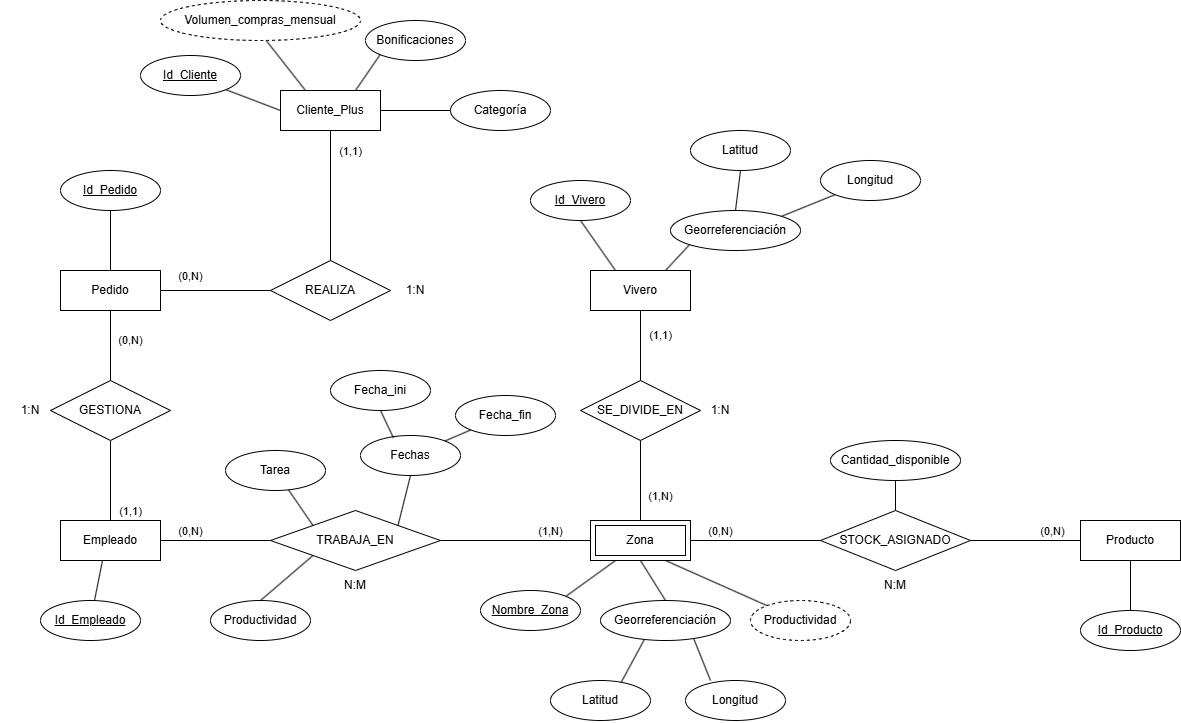

The diagram above was exported from draw.io. Its source (the exported page's mxGraphModel, read from the mxfile embedded in the PNG):
<mxGraphModel dx="1676" dy="676" grid="1" gridSize="10" guides="1" tooltips="1" connect="1" arrows="1" fold="1" page="1" pageScale="1" pageWidth="850" pageHeight="1100" math="0" shadow="0">
  <root>
    <mxCell id="0" />
    <mxCell id="1" parent="0" />
    <mxCell id="Sue6mzO_sxuvPTlRhZe7-1" edge="1" parent="1" source="Sue6mzO_sxuvPTlRhZe7-5" style="rounded=0;orthogonalLoop=1;jettySize=auto;html=1;exitX=0.25;exitY=0;exitDx=0;exitDy=0;entryX=0.5;entryY=1;entryDx=0;entryDy=0;endArrow=none;endFill=0;" target="Sue6mzO_sxuvPTlRhZe7-32">
      <mxGeometry relative="1" as="geometry" />
    </mxCell>
    <mxCell id="Sue6mzO_sxuvPTlRhZe7-2" edge="1" parent="1" source="Sue6mzO_sxuvPTlRhZe7-5" style="edgeStyle=none;rounded=0;orthogonalLoop=1;jettySize=auto;html=1;exitX=0.75;exitY=0;exitDx=0;exitDy=0;entryX=0;entryY=1;entryDx=0;entryDy=0;endArrow=none;endFill=0;" target="Sue6mzO_sxuvPTlRhZe7-35">
      <mxGeometry relative="1" as="geometry" />
    </mxCell>
    <mxCell id="Sue6mzO_sxuvPTlRhZe7-3" edge="1" parent="1" source="Sue6mzO_sxuvPTlRhZe7-5" style="edgeStyle=none;rounded=0;orthogonalLoop=1;jettySize=auto;html=1;entryX=0.5;entryY=0;entryDx=0;entryDy=0;endArrow=none;endFill=0;" target="Sue6mzO_sxuvPTlRhZe7-51">
      <mxGeometry relative="1" as="geometry" />
    </mxCell>
    <mxCell id="Sue6mzO_sxuvPTlRhZe7-4" connectable="0" parent="Sue6mzO_sxuvPTlRhZe7-3" style="edgeLabel;html=1;align=center;verticalAlign=middle;resizable=0;points=[];" value="(1,1)" vertex="1">
      <mxGeometry relative="1" x="-0.3098" y="1" as="geometry">
        <mxPoint x="19" as="offset" />
      </mxGeometry>
    </mxCell>
    <mxCell id="Sue6mzO_sxuvPTlRhZe7-5" parent="1" style="whiteSpace=wrap;html=1;align=center;" value="Vivero" vertex="1">
      <mxGeometry height="40" width="100" x="660" y="350" as="geometry" />
    </mxCell>
    <mxCell id="Sue6mzO_sxuvPTlRhZe7-6" edge="1" parent="1" source="Sue6mzO_sxuvPTlRhZe7-13" style="edgeStyle=none;rounded=0;orthogonalLoop=1;jettySize=auto;html=1;entryX=0.5;entryY=1;entryDx=0;entryDy=0;endArrow=none;endFill=0;" target="Sue6mzO_sxuvPTlRhZe7-51">
      <mxGeometry relative="1" as="geometry" />
    </mxCell>
    <mxCell id="Sue6mzO_sxuvPTlRhZe7-7" connectable="0" parent="Sue6mzO_sxuvPTlRhZe7-6" style="edgeLabel;html=1;align=center;verticalAlign=middle;resizable=0;points=[];" value="(1,N)" vertex="1">
      <mxGeometry relative="1" x="-0.3671" y="1" as="geometry">
        <mxPoint x="21" as="offset" />
      </mxGeometry>
    </mxCell>
    <mxCell id="Sue6mzO_sxuvPTlRhZe7-8" edge="1" parent="1" source="Sue6mzO_sxuvPTlRhZe7-13" style="edgeStyle=none;rounded=0;orthogonalLoop=1;jettySize=auto;html=1;exitX=0.25;exitY=1;exitDx=0;exitDy=0;entryX=1;entryY=0;entryDx=0;entryDy=0;endArrow=none;endFill=0;" target="Sue6mzO_sxuvPTlRhZe7-38">
      <mxGeometry relative="1" as="geometry" />
    </mxCell>
    <mxCell id="Sue6mzO_sxuvPTlRhZe7-9" edge="1" parent="1" source="Sue6mzO_sxuvPTlRhZe7-13" style="edgeStyle=none;rounded=0;orthogonalLoop=1;jettySize=auto;html=1;exitX=0.5;exitY=1;exitDx=0;exitDy=0;entryX=0.5;entryY=0;entryDx=0;entryDy=0;endArrow=none;endFill=0;" target="Sue6mzO_sxuvPTlRhZe7-41">
      <mxGeometry relative="1" as="geometry" />
    </mxCell>
    <mxCell id="Sue6mzO_sxuvPTlRhZe7-10" edge="1" parent="1" source="Sue6mzO_sxuvPTlRhZe7-13" style="edgeStyle=none;rounded=0;orthogonalLoop=1;jettySize=auto;html=1;exitX=1;exitY=0.5;exitDx=0;exitDy=0;entryX=0;entryY=0.5;entryDx=0;entryDy=0;endArrow=none;endFill=0;" target="Sue6mzO_sxuvPTlRhZe7-55">
      <mxGeometry relative="1" as="geometry" />
    </mxCell>
    <mxCell id="Sue6mzO_sxuvPTlRhZe7-11" connectable="0" parent="Sue6mzO_sxuvPTlRhZe7-10" style="edgeLabel;html=1;align=center;verticalAlign=middle;resizable=0;points=[];" value="(0,N)" vertex="1">
      <mxGeometry relative="1" x="-0.5858" y="1" as="geometry">
        <mxPoint x="3" y="-9" as="offset" />
      </mxGeometry>
    </mxCell>
    <mxCell id="Sue6mzO_sxuvPTlRhZe7-12" edge="1" parent="1" source="Sue6mzO_sxuvPTlRhZe7-13" style="edgeStyle=none;rounded=0;orthogonalLoop=1;jettySize=auto;html=1;exitX=0.75;exitY=1;exitDx=0;exitDy=0;endArrow=none;endFill=0;" target="Sue6mzO_sxuvPTlRhZe7-73">
      <mxGeometry relative="1" as="geometry" />
    </mxCell>
    <mxCell id="Sue6mzO_sxuvPTlRhZe7-13" parent="1" style="whiteSpace=wrap;html=1;align=center;" value="Zona" vertex="1">
      <mxGeometry height="40" width="100" x="660" y="600" as="geometry" />
    </mxCell>
    <mxCell id="Sue6mzO_sxuvPTlRhZe7-14" edge="1" parent="1" style="edgeStyle=none;rounded=0;orthogonalLoop=1;jettySize=auto;html=1;exitX=0.5;exitY=1;exitDx=0;exitDy=0;entryX=0.5;entryY=0;entryDx=0;entryDy=0;endArrow=none;endFill=0;" target="Sue6mzO_sxuvPTlRhZe7-44">
      <mxGeometry relative="1" as="geometry">
        <mxPoint x="1200" y="640" as="sourcePoint" />
        <mxPoint x="1200" y="680" as="targetPoint" />
      </mxGeometry>
    </mxCell>
    <mxCell id="Sue6mzO_sxuvPTlRhZe7-15" parent="1" style="whiteSpace=wrap;html=1;align=center;" value="Producto" vertex="1">
      <mxGeometry height="40" width="100" x="1150" y="600" as="geometry" />
    </mxCell>
    <mxCell id="Sue6mzO_sxuvPTlRhZe7-16" edge="1" parent="1" source="Sue6mzO_sxuvPTlRhZe7-19" style="edgeStyle=none;rounded=0;orthogonalLoop=1;jettySize=auto;html=1;exitX=0.5;exitY=0;exitDx=0;exitDy=0;endArrow=none;endFill=0;" target="Sue6mzO_sxuvPTlRhZe7-46">
      <mxGeometry relative="1" as="geometry" />
    </mxCell>
    <mxCell id="Sue6mzO_sxuvPTlRhZe7-17" edge="1" parent="1" source="Sue6mzO_sxuvPTlRhZe7-19" style="edgeStyle=none;rounded=0;orthogonalLoop=1;jettySize=auto;html=1;entryX=0;entryY=0.5;entryDx=0;entryDy=0;endArrow=none;endFill=0;" target="Sue6mzO_sxuvPTlRhZe7-59">
      <mxGeometry relative="1" as="geometry" />
    </mxCell>
    <mxCell id="Sue6mzO_sxuvPTlRhZe7-18" connectable="0" parent="Sue6mzO_sxuvPTlRhZe7-17" style="edgeLabel;html=1;align=center;verticalAlign=middle;resizable=0;points=[];" value="(0,N)" vertex="1">
      <mxGeometry relative="1" x="-0.1131" as="geometry">
        <mxPoint x="-19" y="-10" as="offset" />
      </mxGeometry>
    </mxCell>
    <mxCell id="Sue6mzO_sxuvPTlRhZe7-19" parent="1" style="whiteSpace=wrap;html=1;align=center;" value="Empleado" vertex="1">
      <mxGeometry height="40" width="100" x="130" y="600" as="geometry" />
    </mxCell>
    <mxCell id="Sue6mzO_sxuvPTlRhZe7-20" edge="1" parent="1" source="Sue6mzO_sxuvPTlRhZe7-25" style="edgeStyle=none;rounded=0;orthogonalLoop=1;jettySize=auto;html=1;entryX=0.5;entryY=0;entryDx=0;entryDy=0;endArrow=none;endFill=0;" target="Sue6mzO_sxuvPTlRhZe7-60">
      <mxGeometry relative="1" as="geometry" />
    </mxCell>
    <mxCell id="Sue6mzO_sxuvPTlRhZe7-21" connectable="0" parent="Sue6mzO_sxuvPTlRhZe7-20" style="edgeLabel;html=1;align=center;verticalAlign=middle;resizable=0;points=[];" value="(1,1)" vertex="1">
      <mxGeometry relative="1" x="0.1111" y="2" as="geometry">
        <mxPoint x="18" y="-52" as="offset" />
      </mxGeometry>
    </mxCell>
    <mxCell id="Sue6mzO_sxuvPTlRhZe7-22" edge="1" parent="1" source="Sue6mzO_sxuvPTlRhZe7-25" style="edgeStyle=none;rounded=0;orthogonalLoop=1;jettySize=auto;html=1;entryX=0;entryY=0.5;entryDx=0;entryDy=0;endArrow=none;endFill=0;" target="Sue6mzO_sxuvPTlRhZe7-45">
      <mxGeometry relative="1" as="geometry" />
    </mxCell>
    <mxCell id="Sue6mzO_sxuvPTlRhZe7-23" edge="1" parent="1" source="Sue6mzO_sxuvPTlRhZe7-25" style="edgeStyle=none;rounded=0;orthogonalLoop=1;jettySize=auto;html=1;exitX=0.75;exitY=0;exitDx=0;exitDy=0;entryX=0;entryY=1;entryDx=0;entryDy=0;endArrow=none;endFill=0;" target="Sue6mzO_sxuvPTlRhZe7-50">
      <mxGeometry relative="1" as="geometry" />
    </mxCell>
    <mxCell id="Sue6mzO_sxuvPTlRhZe7-24" edge="1" parent="1" source="Sue6mzO_sxuvPTlRhZe7-25" style="edgeStyle=none;rounded=0;orthogonalLoop=1;jettySize=auto;html=1;exitX=0.25;exitY=0;exitDx=0;exitDy=0;endArrow=none;endFill=0;">
      <mxGeometry relative="1" as="geometry">
        <mxPoint x="335.523783399213" y="119.75754250808927" as="targetPoint" />
      </mxGeometry>
    </mxCell>
    <mxCell id="Sue6mzO_sxuvPTlRhZe7-25" parent="1" style="whiteSpace=wrap;html=1;align=center;" value="Cliente_Plus" vertex="1">
      <mxGeometry height="40" width="100" x="350" y="170" as="geometry" />
    </mxCell>
    <mxCell id="Sue6mzO_sxuvPTlRhZe7-26" edge="1" parent="1" source="Sue6mzO_sxuvPTlRhZe7-31" style="edgeStyle=none;rounded=0;orthogonalLoop=1;jettySize=auto;html=1;exitX=0.5;exitY=0;exitDx=0;exitDy=0;entryX=0.5;entryY=1;entryDx=0;entryDy=0;endArrow=none;endFill=0;" target="Sue6mzO_sxuvPTlRhZe7-47">
      <mxGeometry relative="1" as="geometry" />
    </mxCell>
    <mxCell id="Sue6mzO_sxuvPTlRhZe7-27" edge="1" parent="1" source="Sue6mzO_sxuvPTlRhZe7-31" style="edgeStyle=none;rounded=0;orthogonalLoop=1;jettySize=auto;html=1;exitX=0.5;exitY=1;exitDx=0;exitDy=0;entryX=0.5;entryY=0;entryDx=0;entryDy=0;endArrow=none;endFill=0;" target="Sue6mzO_sxuvPTlRhZe7-63">
      <mxGeometry relative="1" as="geometry" />
    </mxCell>
    <mxCell id="Sue6mzO_sxuvPTlRhZe7-28" connectable="0" parent="Sue6mzO_sxuvPTlRhZe7-27" style="edgeLabel;html=1;align=center;verticalAlign=middle;resizable=0;points=[];" value="(0,N)" vertex="1">
      <mxGeometry relative="1" x="-0.164" y="1" as="geometry">
        <mxPoint x="19" as="offset" />
      </mxGeometry>
    </mxCell>
    <mxCell id="Sue6mzO_sxuvPTlRhZe7-29" edge="1" parent="1" source="Sue6mzO_sxuvPTlRhZe7-31" style="edgeStyle=none;rounded=0;orthogonalLoop=1;jettySize=auto;html=1;entryX=0;entryY=0.5;entryDx=0;entryDy=0;endArrow=none;endFill=0;" target="Sue6mzO_sxuvPTlRhZe7-60">
      <mxGeometry relative="1" as="geometry" />
    </mxCell>
    <mxCell id="Sue6mzO_sxuvPTlRhZe7-30" connectable="0" parent="Sue6mzO_sxuvPTlRhZe7-29" style="edgeLabel;html=1;align=center;verticalAlign=middle;resizable=0;points=[];" value="(0,N)" vertex="1">
      <mxGeometry relative="1" x="-0.4498" y="2" as="geometry">
        <mxPoint y="-13" as="offset" />
      </mxGeometry>
    </mxCell>
    <mxCell id="Sue6mzO_sxuvPTlRhZe7-31" parent="1" style="whiteSpace=wrap;html=1;align=center;" value="Pedido" vertex="1">
      <mxGeometry height="40" width="100" x="130" y="350" as="geometry" />
    </mxCell>
    <mxCell id="Sue6mzO_sxuvPTlRhZe7-32" parent="1" style="ellipse;whiteSpace=wrap;html=1;align=center;fontStyle=4;" value="Id_Vivero" vertex="1">
      <mxGeometry height="40" width="100" x="600" y="260" as="geometry" />
    </mxCell>
    <mxCell id="Sue6mzO_sxuvPTlRhZe7-33" edge="1" parent="1" source="Sue6mzO_sxuvPTlRhZe7-35" style="edgeStyle=none;rounded=0;orthogonalLoop=1;jettySize=auto;html=1;exitX=0.5;exitY=0;exitDx=0;exitDy=0;entryX=0.5;entryY=1;entryDx=0;entryDy=0;startArrow=none;startFill=0;endArrow=none;endFill=0;" target="Sue6mzO_sxuvPTlRhZe7-36">
      <mxGeometry relative="1" as="geometry" />
    </mxCell>
    <mxCell id="Sue6mzO_sxuvPTlRhZe7-34" edge="1" parent="1" source="Sue6mzO_sxuvPTlRhZe7-35" style="edgeStyle=none;rounded=0;orthogonalLoop=1;jettySize=auto;html=1;exitX=1;exitY=0;exitDx=0;exitDy=0;entryX=0;entryY=1;entryDx=0;entryDy=0;endArrow=none;endFill=0;" target="Sue6mzO_sxuvPTlRhZe7-37">
      <mxGeometry relative="1" as="geometry" />
    </mxCell>
    <mxCell id="Sue6mzO_sxuvPTlRhZe7-35" parent="1" style="ellipse;whiteSpace=wrap;html=1;align=center;" value="Georreferenciación" vertex="1">
      <mxGeometry height="40" width="130" x="740" y="290" as="geometry" />
    </mxCell>
    <mxCell id="Sue6mzO_sxuvPTlRhZe7-36" parent="1" style="ellipse;whiteSpace=wrap;html=1;align=center;" value="Latitud" vertex="1">
      <mxGeometry height="40" width="100" x="760" y="210" as="geometry" />
    </mxCell>
    <mxCell id="Sue6mzO_sxuvPTlRhZe7-37" parent="1" style="ellipse;whiteSpace=wrap;html=1;align=center;" value="Longitud" vertex="1">
      <mxGeometry height="40" width="100" x="890" y="240" as="geometry" />
    </mxCell>
    <mxCell id="Sue6mzO_sxuvPTlRhZe7-38" parent="1" style="ellipse;whiteSpace=wrap;html=1;align=center;fontStyle=4;" value="Nombre_Zona" vertex="1">
      <mxGeometry height="40" width="100" x="550" y="670" as="geometry" />
    </mxCell>
    <mxCell id="Sue6mzO_sxuvPTlRhZe7-39" edge="1" parent="1" source="Sue6mzO_sxuvPTlRhZe7-41" style="edgeStyle=none;rounded=0;orthogonalLoop=1;jettySize=auto;html=1;exitX=0.5;exitY=0;exitDx=0;exitDy=0;entryX=0.5;entryY=1;entryDx=0;entryDy=0;startArrow=none;startFill=0;endArrow=none;endFill=0;" target="Sue6mzO_sxuvPTlRhZe7-42">
      <mxGeometry relative="1" as="geometry" />
    </mxCell>
    <mxCell id="Sue6mzO_sxuvPTlRhZe7-40" edge="1" parent="1" source="Sue6mzO_sxuvPTlRhZe7-41" style="edgeStyle=none;rounded=0;orthogonalLoop=1;jettySize=auto;html=1;exitX=0.692;exitY=0.75;exitDx=0;exitDy=0;entryX=0.25;entryY=0;entryDx=0;entryDy=0;endArrow=none;endFill=0;exitPerimeter=0;entryPerimeter=0;" target="Sue6mzO_sxuvPTlRhZe7-43">
      <mxGeometry relative="1" as="geometry" />
    </mxCell>
    <mxCell id="Sue6mzO_sxuvPTlRhZe7-41" parent="1" style="ellipse;whiteSpace=wrap;html=1;align=center;" value="Georreferenciación" vertex="1">
      <mxGeometry height="40" width="130" x="670" y="680" as="geometry" />
    </mxCell>
    <mxCell id="Sue6mzO_sxuvPTlRhZe7-42" parent="1" style="ellipse;whiteSpace=wrap;html=1;align=center;" value="Latitud" vertex="1">
      <mxGeometry height="40" width="100" x="620" y="760" as="geometry" />
    </mxCell>
    <mxCell id="Sue6mzO_sxuvPTlRhZe7-43" parent="1" style="ellipse;whiteSpace=wrap;html=1;align=center;" value="Longitud" vertex="1">
      <mxGeometry height="40" width="100" x="755" y="760" as="geometry" />
    </mxCell>
    <mxCell id="Sue6mzO_sxuvPTlRhZe7-44" parent="1" style="ellipse;whiteSpace=wrap;html=1;align=center;fontStyle=4;" value="Id_Producto" vertex="1">
      <mxGeometry height="40" width="100" x="1150" y="690" as="geometry" />
    </mxCell>
    <mxCell id="Sue6mzO_sxuvPTlRhZe7-45" parent="1" style="ellipse;whiteSpace=wrap;html=1;align=center;" value="Categoría" vertex="1">
      <mxGeometry height="40" width="100" x="520" y="170" as="geometry" />
    </mxCell>
    <mxCell id="Sue6mzO_sxuvPTlRhZe7-46" parent="1" style="ellipse;whiteSpace=wrap;html=1;align=center;fontStyle=4;" value="Id_Empleado" vertex="1">
      <mxGeometry height="40" width="100" x="110" y="680" as="geometry" />
    </mxCell>
    <mxCell id="Sue6mzO_sxuvPTlRhZe7-47" parent="1" style="ellipse;whiteSpace=wrap;html=1;align=center;fontStyle=4;" value="Id_Pedido" vertex="1">
      <mxGeometry height="40" width="100" x="130" y="250" as="geometry" />
    </mxCell>
    <mxCell id="Sue6mzO_sxuvPTlRhZe7-48" edge="1" parent="1" source="Sue6mzO_sxuvPTlRhZe7-49" style="edgeStyle=none;rounded=0;orthogonalLoop=1;jettySize=auto;html=1;exitX=1;exitY=1;exitDx=0;exitDy=0;entryX=0;entryY=0.5;entryDx=0;entryDy=0;endArrow=none;endFill=0;" target="Sue6mzO_sxuvPTlRhZe7-25">
      <mxGeometry relative="1" as="geometry" />
    </mxCell>
    <mxCell id="Sue6mzO_sxuvPTlRhZe7-49" parent="1" style="ellipse;whiteSpace=wrap;html=1;align=center;fontStyle=4;" value="Id_Cliente" vertex="1">
      <mxGeometry height="40" width="100" x="210" y="135" as="geometry" />
    </mxCell>
    <mxCell id="Sue6mzO_sxuvPTlRhZe7-50" parent="1" style="ellipse;whiteSpace=wrap;html=1;align=center;" value="Bonificaciones" vertex="1">
      <mxGeometry height="40" width="100" x="435" y="100" as="geometry" />
    </mxCell>
    <mxCell id="Sue6mzO_sxuvPTlRhZe7-51" parent="1" style="shape=rhombus;perimeter=rhombusPerimeter;whiteSpace=wrap;html=1;align=center;" value="SE_DIVIDE_EN" vertex="1">
      <mxGeometry height="60" width="120" x="650" y="460" as="geometry" />
    </mxCell>
    <mxCell id="Sue6mzO_sxuvPTlRhZe7-52" edge="1" parent="1" source="Sue6mzO_sxuvPTlRhZe7-55" style="edgeStyle=none;rounded=0;orthogonalLoop=1;jettySize=auto;html=1;exitX=1;exitY=0.5;exitDx=0;exitDy=0;entryX=0;entryY=0.5;entryDx=0;entryDy=0;endArrow=none;endFill=0;" target="Sue6mzO_sxuvPTlRhZe7-15">
      <mxGeometry relative="1" as="geometry">
        <mxPoint x="1150" y="620" as="targetPoint" />
      </mxGeometry>
    </mxCell>
    <mxCell id="Sue6mzO_sxuvPTlRhZe7-53" connectable="0" parent="Sue6mzO_sxuvPTlRhZe7-52" style="edgeLabel;html=1;align=center;verticalAlign=middle;resizable=0;points=[];" value="(0,N)" vertex="1">
      <mxGeometry relative="1" x="0.0822" y="1" as="geometry">
        <mxPoint x="21" y="-9" as="offset" />
      </mxGeometry>
    </mxCell>
    <mxCell id="Sue6mzO_sxuvPTlRhZe7-54" edge="1" parent="1" source="Sue6mzO_sxuvPTlRhZe7-55" style="edgeStyle=none;rounded=0;orthogonalLoop=1;jettySize=auto;html=1;exitX=0.5;exitY=0;exitDx=0;exitDy=0;entryX=0.5;entryY=1;entryDx=0;entryDy=0;endArrow=none;endFill=0;" target="Sue6mzO_sxuvPTlRhZe7-76">
      <mxGeometry relative="1" as="geometry" />
    </mxCell>
    <mxCell id="Sue6mzO_sxuvPTlRhZe7-55" parent="1" style="shape=rhombus;perimeter=rhombusPerimeter;whiteSpace=wrap;html=1;align=center;" value="STOCK_ASIGNADO" vertex="1">
      <mxGeometry height="60" width="150" x="890" y="590" as="geometry" />
    </mxCell>
    <mxCell id="Sue6mzO_sxuvPTlRhZe7-56" edge="1" parent="1" source="Sue6mzO_sxuvPTlRhZe7-59" style="edgeStyle=none;rounded=0;orthogonalLoop=1;jettySize=auto;html=1;exitX=1;exitY=0.5;exitDx=0;exitDy=0;entryX=0;entryY=0.5;entryDx=0;entryDy=0;endArrow=none;endFill=0;" target="Sue6mzO_sxuvPTlRhZe7-13">
      <mxGeometry relative="1" as="geometry">
        <mxPoint x="560" y="620" as="sourcePoint" />
      </mxGeometry>
    </mxCell>
    <mxCell id="Sue6mzO_sxuvPTlRhZe7-57" connectable="0" parent="Sue6mzO_sxuvPTlRhZe7-56" style="edgeLabel;html=1;align=center;verticalAlign=middle;resizable=0;points=[];" value="(1,N)" vertex="1">
      <mxGeometry relative="1" x="0.1343" as="geometry">
        <mxPoint x="25" y="-10" as="offset" />
      </mxGeometry>
    </mxCell>
    <mxCell id="Sue6mzO_sxuvPTlRhZe7-58" edge="1" parent="1" source="Sue6mzO_sxuvPTlRhZe7-59" style="edgeStyle=none;rounded=0;orthogonalLoop=1;jettySize=auto;html=1;exitX=0;exitY=1;exitDx=0;exitDy=0;entryX=0.5;entryY=0;entryDx=0;entryDy=0;endArrow=none;endFill=0;" target="Sue6mzO_sxuvPTlRhZe7-77">
      <mxGeometry relative="1" as="geometry" />
    </mxCell>
    <mxCell id="Sue6mzO_sxuvPTlRhZe7-59" parent="1" style="shape=rhombus;perimeter=rhombusPerimeter;whiteSpace=wrap;html=1;align=center;" value="TRABAJA_EN" vertex="1">
      <mxGeometry height="60" width="170" x="340" y="590" as="geometry" />
    </mxCell>
    <mxCell id="Sue6mzO_sxuvPTlRhZe7-60" parent="1" style="shape=rhombus;perimeter=rhombusPerimeter;whiteSpace=wrap;html=1;align=center;" value="REALIZA" vertex="1">
      <mxGeometry height="60" width="120" x="340" y="340" as="geometry" />
    </mxCell>
    <mxCell id="Sue6mzO_sxuvPTlRhZe7-61" edge="1" parent="1" source="Sue6mzO_sxuvPTlRhZe7-63" style="edgeStyle=none;rounded=0;orthogonalLoop=1;jettySize=auto;html=1;exitX=0.5;exitY=1;exitDx=0;exitDy=0;entryX=0.5;entryY=0;entryDx=0;entryDy=0;endArrow=none;endFill=0;" target="Sue6mzO_sxuvPTlRhZe7-19">
      <mxGeometry relative="1" as="geometry" />
    </mxCell>
    <mxCell id="Sue6mzO_sxuvPTlRhZe7-62" connectable="0" parent="Sue6mzO_sxuvPTlRhZe7-61" style="edgeLabel;html=1;align=center;verticalAlign=middle;resizable=0;points=[];" value="(1,1)" vertex="1">
      <mxGeometry relative="1" x="0.037" as="geometry">
        <mxPoint x="20" y="29" as="offset" />
      </mxGeometry>
    </mxCell>
    <mxCell id="Sue6mzO_sxuvPTlRhZe7-63" parent="1" style="shape=rhombus;perimeter=rhombusPerimeter;whiteSpace=wrap;html=1;align=center;" value="GESTIONA" vertex="1">
      <mxGeometry height="60" width="120" x="120" y="460" as="geometry" />
    </mxCell>
    <mxCell id="Sue6mzO_sxuvPTlRhZe7-64" edge="1" parent="1" source="Sue6mzO_sxuvPTlRhZe7-65" style="edgeStyle=none;rounded=0;orthogonalLoop=1;jettySize=auto;html=1;entryX=0;entryY=0;entryDx=0;entryDy=0;endArrow=none;endFill=0;" target="Sue6mzO_sxuvPTlRhZe7-59">
      <mxGeometry relative="1" as="geometry" />
    </mxCell>
    <mxCell id="Sue6mzO_sxuvPTlRhZe7-65" parent="1" style="ellipse;whiteSpace=wrap;html=1;align=center;" value="Tarea" vertex="1">
      <mxGeometry height="40" width="100" x="295" y="530" as="geometry" />
    </mxCell>
    <mxCell id="Sue6mzO_sxuvPTlRhZe7-66" edge="1" parent="1" source="Sue6mzO_sxuvPTlRhZe7-67" style="edgeStyle=none;rounded=0;orthogonalLoop=1;jettySize=auto;html=1;exitX=0.5;exitY=1;exitDx=0;exitDy=0;entryX=1;entryY=0;entryDx=0;entryDy=0;endArrow=none;endFill=0;" target="Sue6mzO_sxuvPTlRhZe7-59">
      <mxGeometry relative="1" as="geometry" />
    </mxCell>
    <mxCell id="Sue6mzO_sxuvPTlRhZe7-67" parent="1" style="ellipse;whiteSpace=wrap;html=1;align=center;" value="Fechas" vertex="1">
      <mxGeometry height="40" width="100" x="430" y="515" as="geometry" />
    </mxCell>
    <mxCell id="Sue6mzO_sxuvPTlRhZe7-68" parent="1" style="text;html=1;whiteSpace=wrap;strokeColor=none;fillColor=none;align=center;verticalAlign=middle;rounded=0;" value="1:N" vertex="1">
      <mxGeometry height="30" width="60" x="760" y="475" as="geometry" />
    </mxCell>
    <mxCell id="Sue6mzO_sxuvPTlRhZe7-69" parent="1" style="text;html=1;whiteSpace=wrap;strokeColor=none;fillColor=none;align=center;verticalAlign=middle;rounded=0;" value="N:M" vertex="1">
      <mxGeometry height="30" width="60" x="935" y="650" as="geometry" />
    </mxCell>
    <mxCell id="Sue6mzO_sxuvPTlRhZe7-70" parent="1" style="text;html=1;whiteSpace=wrap;strokeColor=none;fillColor=none;align=center;verticalAlign=middle;rounded=0;" value="N:M" vertex="1">
      <mxGeometry height="30" width="60" x="395" y="650" as="geometry" />
    </mxCell>
    <mxCell id="Sue6mzO_sxuvPTlRhZe7-71" parent="1" style="text;html=1;whiteSpace=wrap;strokeColor=none;fillColor=none;align=center;verticalAlign=middle;rounded=0;" value="1:N" vertex="1">
      <mxGeometry height="30" width="60" x="455" y="355" as="geometry" />
    </mxCell>
    <mxCell id="Sue6mzO_sxuvPTlRhZe7-72" parent="1" style="text;html=1;whiteSpace=wrap;strokeColor=none;fillColor=none;align=center;verticalAlign=middle;rounded=0;" value="1:N" vertex="1">
      <mxGeometry height="30" width="60" x="70" y="475" as="geometry" />
    </mxCell>
    <mxCell id="Sue6mzO_sxuvPTlRhZe7-73" parent="1" style="ellipse;whiteSpace=wrap;html=1;align=center;dashed=1;" value="Productividad" vertex="1">
      <mxGeometry height="40" width="100" x="820" y="680" as="geometry" />
    </mxCell>
    <mxCell id="Sue6mzO_sxuvPTlRhZe7-74" parent="1" style="shape=ext;margin=3;double=1;whiteSpace=wrap;html=1;align=center;" value="Zona" vertex="1">
      <mxGeometry height="40" width="100" x="660" y="600" as="geometry" />
    </mxCell>
    <mxCell id="Sue6mzO_sxuvPTlRhZe7-75" parent="1" style="ellipse;whiteSpace=wrap;html=1;align=center;dashed=1;" value="Volumen_compras_mensual" vertex="1">
      <mxGeometry height="40" width="200" x="230" y="80" as="geometry" />
    </mxCell>
    <mxCell id="Sue6mzO_sxuvPTlRhZe7-76" parent="1" style="ellipse;whiteSpace=wrap;html=1;align=center;" value="Cantidad_disponible" vertex="1">
      <mxGeometry height="40" width="130" x="900" y="520" as="geometry" />
    </mxCell>
    <mxCell id="Sue6mzO_sxuvPTlRhZe7-77" parent="1" style="ellipse;whiteSpace=wrap;html=1;align=center;" value="Productividad" vertex="1">
      <mxGeometry height="40" width="100" x="280" y="680" as="geometry" />
    </mxCell>
    <mxCell id="Sue6mzO_sxuvPTlRhZe7-78" parent="1" style="ellipse;whiteSpace=wrap;html=1;align=center;" value="Fecha_ini" vertex="1">
      <mxGeometry height="40" width="100" x="400" y="450" as="geometry" />
    </mxCell>
    <mxCell id="Sue6mzO_sxuvPTlRhZe7-79" edge="1" parent="1" source="Sue6mzO_sxuvPTlRhZe7-80" style="edgeStyle=none;rounded=0;orthogonalLoop=1;jettySize=auto;html=1;endArrow=none;endFill=0;" target="Sue6mzO_sxuvPTlRhZe7-67">
      <mxGeometry relative="1" as="geometry" />
    </mxCell>
    <mxCell id="Sue6mzO_sxuvPTlRhZe7-80" parent="1" style="ellipse;whiteSpace=wrap;html=1;align=center;" value="Fecha_fin" vertex="1">
      <mxGeometry height="40" width="100" x="525" y="475" as="geometry" />
    </mxCell>
    <mxCell id="Sue6mzO_sxuvPTlRhZe7-81" edge="1" parent="1" source="Sue6mzO_sxuvPTlRhZe7-78" style="edgeStyle=none;rounded=0;orthogonalLoop=1;jettySize=auto;html=1;exitX=0.5;exitY=1;exitDx=0;exitDy=0;entryX=0.329;entryY=0.056;entryDx=0;entryDy=0;entryPerimeter=0;endArrow=none;endFill=0;" target="Sue6mzO_sxuvPTlRhZe7-67">
      <mxGeometry relative="1" as="geometry" />
    </mxCell>
  </root>
</mxGraphModel>